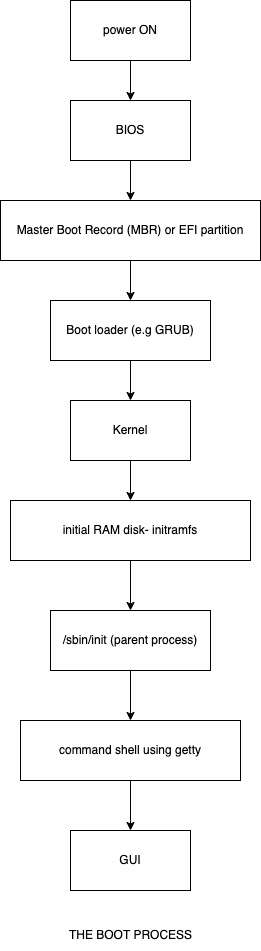

The diagram above was exported from draw.io. Its source (the exported page's mxGraphModel, read from the mxfile embedded in the PNG):
<mxGraphModel dx="1306" dy="830" grid="1" gridSize="10" guides="1" tooltips="1" connect="1" arrows="1" fold="1" page="1" pageScale="1" pageWidth="850" pageHeight="1100" math="0" shadow="0">
  <root>
    <mxCell id="0" />
    <mxCell id="1" parent="0" />
    <mxCell id="lIJi7WvKT7X9VlAEFCN4-11" style="edgeStyle=orthogonalEdgeStyle;rounded=0;orthogonalLoop=1;jettySize=auto;html=1;" edge="1" parent="1" source="lIJi7WvKT7X9VlAEFCN4-1" target="lIJi7WvKT7X9VlAEFCN4-4">
      <mxGeometry relative="1" as="geometry" />
    </mxCell>
    <mxCell id="lIJi7WvKT7X9VlAEFCN4-1" value="Master Boot Record (MBR) or EFI partition" style="rounded=0;whiteSpace=wrap;html=1;" vertex="1" parent="1">
      <mxGeometry x="290" y="280" width="260" height="60" as="geometry" />
    </mxCell>
    <mxCell id="lIJi7WvKT7X9VlAEFCN4-20" style="edgeStyle=orthogonalEdgeStyle;rounded=0;orthogonalLoop=1;jettySize=auto;html=1;entryX=0.5;entryY=0;entryDx=0;entryDy=0;" edge="1" parent="1" source="lIJi7WvKT7X9VlAEFCN4-2" target="lIJi7WvKT7X9VlAEFCN4-5">
      <mxGeometry relative="1" as="geometry" />
    </mxCell>
    <mxCell id="lIJi7WvKT7X9VlAEFCN4-2" value="power ON" style="rounded=0;whiteSpace=wrap;html=1;" vertex="1" parent="1">
      <mxGeometry x="360" y="80" width="120" height="60" as="geometry" />
    </mxCell>
    <mxCell id="lIJi7WvKT7X9VlAEFCN4-3" value="GUI" style="rounded=0;whiteSpace=wrap;html=1;" vertex="1" parent="1">
      <mxGeometry x="360" y="910" width="120" height="60" as="geometry" />
    </mxCell>
    <mxCell id="lIJi7WvKT7X9VlAEFCN4-12" style="edgeStyle=orthogonalEdgeStyle;rounded=0;orthogonalLoop=1;jettySize=auto;html=1;entryX=0.5;entryY=0;entryDx=0;entryDy=0;" edge="1" parent="1" source="lIJi7WvKT7X9VlAEFCN4-4" target="lIJi7WvKT7X9VlAEFCN4-6">
      <mxGeometry relative="1" as="geometry" />
    </mxCell>
    <mxCell id="lIJi7WvKT7X9VlAEFCN4-4" value="Boot loader (e.g GRUB)" style="rounded=0;whiteSpace=wrap;html=1;" vertex="1" parent="1">
      <mxGeometry x="340" y="380" width="160" height="60" as="geometry" />
    </mxCell>
    <mxCell id="lIJi7WvKT7X9VlAEFCN4-10" style="edgeStyle=orthogonalEdgeStyle;rounded=0;orthogonalLoop=1;jettySize=auto;html=1;entryX=0.5;entryY=0;entryDx=0;entryDy=0;" edge="1" parent="1" source="lIJi7WvKT7X9VlAEFCN4-5" target="lIJi7WvKT7X9VlAEFCN4-1">
      <mxGeometry relative="1" as="geometry" />
    </mxCell>
    <mxCell id="lIJi7WvKT7X9VlAEFCN4-5" value="BIOS" style="rounded=0;whiteSpace=wrap;html=1;" vertex="1" parent="1">
      <mxGeometry x="360" y="180" width="120" height="60" as="geometry" />
    </mxCell>
    <mxCell id="lIJi7WvKT7X9VlAEFCN4-13" style="edgeStyle=orthogonalEdgeStyle;rounded=0;orthogonalLoop=1;jettySize=auto;html=1;entryX=0.5;entryY=0;entryDx=0;entryDy=0;" edge="1" parent="1" source="lIJi7WvKT7X9VlAEFCN4-6" target="lIJi7WvKT7X9VlAEFCN4-7">
      <mxGeometry relative="1" as="geometry" />
    </mxCell>
    <mxCell id="lIJi7WvKT7X9VlAEFCN4-6" value="Kernel" style="rounded=0;whiteSpace=wrap;html=1;" vertex="1" parent="1">
      <mxGeometry x="360" y="480" width="120" height="60" as="geometry" />
    </mxCell>
    <mxCell id="lIJi7WvKT7X9VlAEFCN4-15" style="edgeStyle=orthogonalEdgeStyle;rounded=0;orthogonalLoop=1;jettySize=auto;html=1;entryX=0.5;entryY=0;entryDx=0;entryDy=0;" edge="1" parent="1" source="lIJi7WvKT7X9VlAEFCN4-7" target="lIJi7WvKT7X9VlAEFCN4-8">
      <mxGeometry relative="1" as="geometry" />
    </mxCell>
    <mxCell id="lIJi7WvKT7X9VlAEFCN4-7" value="initial RAM disk- initramfs" style="rounded=0;whiteSpace=wrap;html=1;" vertex="1" parent="1">
      <mxGeometry x="300" y="580" width="240" height="60" as="geometry" />
    </mxCell>
    <mxCell id="lIJi7WvKT7X9VlAEFCN4-16" style="edgeStyle=orthogonalEdgeStyle;rounded=0;orthogonalLoop=1;jettySize=auto;html=1;entryX=0.5;entryY=0;entryDx=0;entryDy=0;" edge="1" parent="1" source="lIJi7WvKT7X9VlAEFCN4-8" target="lIJi7WvKT7X9VlAEFCN4-9">
      <mxGeometry relative="1" as="geometry" />
    </mxCell>
    <mxCell id="lIJi7WvKT7X9VlAEFCN4-8" value="/sbin/init (parent process)" style="rounded=0;whiteSpace=wrap;html=1;" vertex="1" parent="1">
      <mxGeometry x="340" y="690" width="160" height="60" as="geometry" />
    </mxCell>
    <mxCell id="lIJi7WvKT7X9VlAEFCN4-17" style="edgeStyle=orthogonalEdgeStyle;rounded=0;orthogonalLoop=1;jettySize=auto;html=1;entryX=0.5;entryY=0;entryDx=0;entryDy=0;" edge="1" parent="1" source="lIJi7WvKT7X9VlAEFCN4-9" target="lIJi7WvKT7X9VlAEFCN4-3">
      <mxGeometry relative="1" as="geometry" />
    </mxCell>
    <mxCell id="lIJi7WvKT7X9VlAEFCN4-9" value="command shell using getty" style="rounded=0;whiteSpace=wrap;html=1;" vertex="1" parent="1">
      <mxGeometry x="310" y="800" width="220" height="60" as="geometry" />
    </mxCell>
    <mxCell id="lIJi7WvKT7X9VlAEFCN4-21" value="THE BOOT PROCESS" style="text;html=1;align=center;verticalAlign=middle;resizable=0;points=[];autosize=1;strokeColor=none;fillColor=none;" vertex="1" parent="1">
      <mxGeometry x="345" y="1000" width="150" height="30" as="geometry" />
    </mxCell>
  </root>
</mxGraphModel>